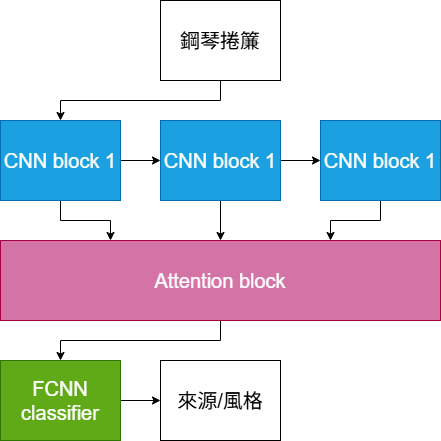

The diagram above was exported from draw.io. Its source (the exported page's mxGraphModel, read from the mxfile embedded in the PNG):
<mxGraphModel dx="1042" dy="534" grid="1" gridSize="10" guides="1" tooltips="1" connect="1" arrows="1" fold="1" page="1" pageScale="1" pageWidth="827" pageHeight="1169" background="none" math="0" shadow="0">
  <root>
    <mxCell id="0" />
    <mxCell id="1" parent="0" />
    <mxCell id="W0rAcJujShnGc5LatfgW-24" edge="1" parent="1" source="W0rAcJujShnGc5LatfgW-3" style="edgeStyle=orthogonalEdgeStyle;rounded=0;orthogonalLoop=1;jettySize=auto;html=1;exitX=0.5;exitY=1;exitDx=0;exitDy=0;entryX=0.5;entryY=0;entryDx=0;entryDy=0;" target="W0rAcJujShnGc5LatfgW-5">
      <mxGeometry relative="1" as="geometry" />
    </mxCell>
    <mxCell id="W0rAcJujShnGc5LatfgW-3" parent="1" style="rounded=0;whiteSpace=wrap;html=1;" value="&lt;font style=&quot;font-size: 20px;&quot;&gt;鋼琴捲簾&lt;/font&gt;" vertex="1">
      <mxGeometry height="80" width="120" x="400" y="40" as="geometry" />
    </mxCell>
    <mxCell id="W0rAcJujShnGc5LatfgW-9" edge="1" parent="1" source="W0rAcJujShnGc5LatfgW-5" style="edgeStyle=orthogonalEdgeStyle;rounded=0;orthogonalLoop=1;jettySize=auto;html=1;exitX=1;exitY=0.5;exitDx=0;exitDy=0;entryX=0;entryY=0.5;entryDx=0;entryDy=0;" target="W0rAcJujShnGc5LatfgW-7">
      <mxGeometry relative="1" as="geometry" />
    </mxCell>
    <mxCell id="W0rAcJujShnGc5LatfgW-13" edge="1" parent="1" source="W0rAcJujShnGc5LatfgW-5" style="edgeStyle=orthogonalEdgeStyle;rounded=0;orthogonalLoop=1;jettySize=auto;html=1;exitX=0.5;exitY=1;exitDx=0;exitDy=0;entryX=0.25;entryY=0;entryDx=0;entryDy=0;" target="W0rAcJujShnGc5LatfgW-11">
      <mxGeometry relative="1" as="geometry" />
    </mxCell>
    <mxCell id="W0rAcJujShnGc5LatfgW-5" parent="1" style="rounded=0;whiteSpace=wrap;html=1;fillColor=#1ba1e2;fontColor=#ffffff;strokeColor=#006EAF;" value="&lt;font style=&quot;font-size: 20px;&quot;&gt;CNN block 1&lt;/font&gt;" vertex="1">
      <mxGeometry height="80" width="120" x="240" y="160" as="geometry" />
    </mxCell>
    <mxCell id="W0rAcJujShnGc5LatfgW-10" edge="1" parent="1" source="W0rAcJujShnGc5LatfgW-7" style="edgeStyle=orthogonalEdgeStyle;rounded=0;orthogonalLoop=1;jettySize=auto;html=1;exitX=1;exitY=0.5;exitDx=0;exitDy=0;entryX=0;entryY=0.5;entryDx=0;entryDy=0;" target="W0rAcJujShnGc5LatfgW-8">
      <mxGeometry relative="1" as="geometry" />
    </mxCell>
    <mxCell id="W0rAcJujShnGc5LatfgW-14" edge="1" parent="1" source="W0rAcJujShnGc5LatfgW-7" style="edgeStyle=orthogonalEdgeStyle;rounded=0;orthogonalLoop=1;jettySize=auto;html=1;exitX=0.5;exitY=1;exitDx=0;exitDy=0;entryX=0.5;entryY=0;entryDx=0;entryDy=0;" target="W0rAcJujShnGc5LatfgW-11">
      <mxGeometry relative="1" as="geometry" />
    </mxCell>
    <mxCell id="W0rAcJujShnGc5LatfgW-7" parent="1" style="rounded=0;whiteSpace=wrap;html=1;fillColor=#1ba1e2;fontColor=#ffffff;strokeColor=#006EAF;" value="&lt;font style=&quot;font-size: 20px;&quot;&gt;CNN block 1&lt;/font&gt;" vertex="1">
      <mxGeometry height="80" width="120" x="400" y="160" as="geometry" />
    </mxCell>
    <mxCell id="W0rAcJujShnGc5LatfgW-15" edge="1" parent="1" source="W0rAcJujShnGc5LatfgW-8" style="edgeStyle=orthogonalEdgeStyle;rounded=0;orthogonalLoop=1;jettySize=auto;html=1;exitX=0.5;exitY=1;exitDx=0;exitDy=0;entryX=0.75;entryY=0;entryDx=0;entryDy=0;" target="W0rAcJujShnGc5LatfgW-11">
      <mxGeometry relative="1" as="geometry" />
    </mxCell>
    <mxCell id="W0rAcJujShnGc5LatfgW-8" parent="1" style="rounded=0;whiteSpace=wrap;html=1;fillColor=#1ba1e2;fontColor=#ffffff;strokeColor=#006EAF;" value="&lt;font style=&quot;font-size: 20px;&quot;&gt;CNN block 1&lt;/font&gt;" vertex="1">
      <mxGeometry height="80" width="120" x="560" y="160" as="geometry" />
    </mxCell>
    <mxCell id="W0rAcJujShnGc5LatfgW-17" edge="1" parent="1" source="W0rAcJujShnGc5LatfgW-11" style="edgeStyle=orthogonalEdgeStyle;rounded=0;orthogonalLoop=1;jettySize=auto;html=1;exitX=0.5;exitY=1;exitDx=0;exitDy=0;entryX=0.5;entryY=0;entryDx=0;entryDy=0;" target="W0rAcJujShnGc5LatfgW-16">
      <mxGeometry relative="1" as="geometry" />
    </mxCell>
    <mxCell id="W0rAcJujShnGc5LatfgW-11" parent="1" style="rounded=0;whiteSpace=wrap;html=1;fillColor=light-dark(#d473a6, #ff90f3);fontColor=#ffffff;strokeColor=#A50040;" value="&lt;font style=&quot;font-size: 20px;&quot;&gt;Attention block&lt;/font&gt;" vertex="1">
      <mxGeometry height="80" width="440" x="240" y="280" as="geometry" />
    </mxCell>
    <mxCell id="W0rAcJujShnGc5LatfgW-18" edge="1" parent="1" source="W0rAcJujShnGc5LatfgW-16" style="edgeStyle=orthogonalEdgeStyle;rounded=0;orthogonalLoop=1;jettySize=auto;html=1;exitX=1;exitY=0.5;exitDx=0;exitDy=0;">
      <mxGeometry relative="1" as="geometry">
        <mxPoint x="400" y="440" as="targetPoint" />
      </mxGeometry>
    </mxCell>
    <mxCell id="W0rAcJujShnGc5LatfgW-16" parent="1" style="rounded=0;whiteSpace=wrap;html=1;fillColor=#60a917;fontColor=#ffffff;strokeColor=#2D7600;" value="&lt;font style=&quot;font-size: 20px;&quot;&gt;FCNN&lt;/font&gt;&lt;div&gt;&lt;font style=&quot;font-size: 20px;&quot;&gt;classifier&lt;/font&gt;&lt;/div&gt;" vertex="1">
      <mxGeometry height="80" width="120" x="240" y="400" as="geometry" />
    </mxCell>
    <mxCell id="W0rAcJujShnGc5LatfgW-20" parent="1" style="rounded=0;whiteSpace=wrap;html=1;" value="&lt;span style=&quot;font-size: 20px;&quot;&gt;來源/風格&lt;/span&gt;" vertex="1">
      <mxGeometry height="80" width="120" x="400" y="400" as="geometry" />
    </mxCell>
  </root>
</mxGraphModel>